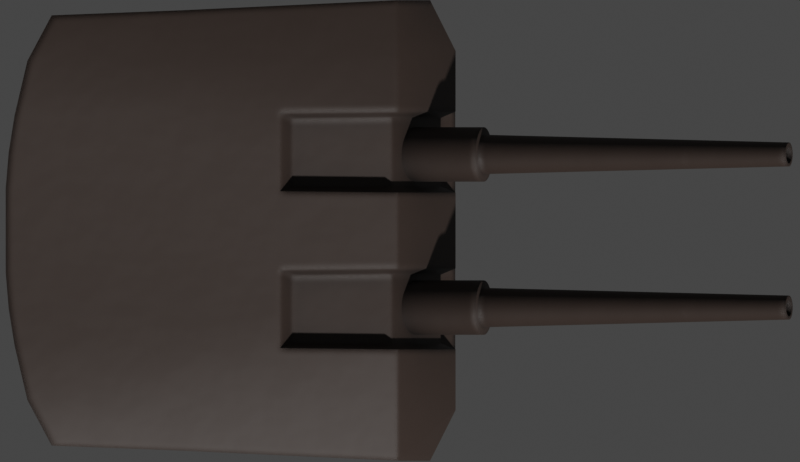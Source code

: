 # Source: mark12x2.blend  (saved by Blender 2.93.20; exported with 4.5.12 LTS)
import bpy
from mathutils import Matrix  # noqa: F401  (used for matrix-valued properties, if any)

bpy.ops.wm.read_factory_settings(use_empty=True)
scene = bpy.context.scene
scene.name = 'Scene'

# ---- collections
col_collection = bpy.data.collections.new('Collection'); scene.collection.children.link(col_collection)

# ---- materials (node trees are filled in below, after node groups)
mat_deck_dark = bpy.data.materials.new('Deck Dark')

# ---- node groups
ng_mk48_shader = bpy.data.node_groups.new('Mk48 Shader', 'ShaderNodeTree')
_s = ng_mk48_shader.interface.new_socket(name='BSDF', in_out='OUTPUT', socket_type='NodeSocketShader')
_s = ng_mk48_shader.interface.new_socket(name='Color', in_out='INPUT', socket_type='NodeSocketColor')
_s.default_value = (0.2529, 0.2529, 0.2529, 1.0)
_s = ng_mk48_shader.interface.new_socket(name='Roughness', in_out='INPUT', socket_type='NodeSocketFloat')
_s.subtype = 'FACTOR'
_s.default_value = 0.5
_s.min_value = 0.0
_s.max_value = 1.0
_s = ng_mk48_shader.interface.new_socket(name='Metallic', in_out='INPUT', socket_type='NodeSocketFloat')
_s.subtype = 'FACTOR'
_s.default_value = 1.0
_s.min_value = 0.0
_s.max_value = 1.0
_N = ng_mk48_shader.nodes; _L = ng_mk48_shader.links
n0 = _N.new('NodeGroupOutput'); n0.name = 'Group Output'; n0.location = (421, 0)
n1 = _N.new('ShaderNodeBsdfPrincipled'); n1.name = 'Principled BSDF'; n1.location = (131, 46)
n1.distribution = 'GGX'
n1.subsurface_method = 'BURLEY'
n1.inputs[3].default_value = 1.45
n1.inputs[27].default_value = (0.0, 0.0, 0.0, 1.0)
n1.inputs[28].default_value = 1.0
n2 = _N.new('ShaderNodeAmbientOcclusion'); n2.name = 'Ambient Occlusion'; n2.location = (-85, 128)
n2.samples = 8
n3 = _N.new('ShaderNodeBevel'); n3.name = 'Bevel'; n3.location = (-265, -248)
n3.inputs[0].default_value = 0.1
n4 = _N.new('NodeGroupInput'); n4.name = 'Mk48 Shader'; n4.location = (-468, -27)
n5 = _N.new('ShaderNodeNewGeometry'); n5.name = 'Geometry'; n5.location = (-875, -245)
n6 = _N.new('ShaderNodeBump'); n6.name = 'Bump'; n6.location = (-470, -299)
n6.inputs[0].default_value = 0.01
n6.inputs[1].default_value = 1.0
n6.inputs[2].default_value = 1.0
n7 = _N.new('ShaderNodeTexNoise'); n7.name = 'Noise Texture'; n7.location = (-671, -234)
n7.inputs[2].default_value = 2.0
_L.new(n1.outputs[0], n0.inputs[0])
_L.new(n2.outputs[0], n1.inputs[0])
_L.new(n4.outputs[0], n2.inputs[0])
_L.new(n4.outputs[1], n1.inputs[2])
_L.new(n4.outputs[2], n1.inputs[1])
_L.new(n3.outputs[0], n2.inputs[2])
_L.new(n5.outputs[0], n7.inputs[0])
_L.new(n7.outputs[0], n6.inputs[3])
_L.new(n6.outputs[0], n3.inputs[1])
_L.new(n3.outputs[0], n1.inputs[5])
n0.is_active_output = True
ng_auto_smooth = bpy.data.node_groups.new('Auto Smooth', 'GeometryNodeTree')
_s = ng_auto_smooth.interface.new_socket(name='Geometry', in_out='OUTPUT', socket_type='NodeSocketGeometry')
_s = ng_auto_smooth.interface.new_socket(name='Geometry', in_out='INPUT', socket_type='NodeSocketGeometry')
_s = ng_auto_smooth.interface.new_socket(name='Angle', in_out='INPUT', socket_type='NodeSocketFloat')
_s.subtype = 'ANGLE'
_s.min_value = 0.0
_s.max_value = 3.142
ng_auto_smooth.is_modifier = True
_N = ng_auto_smooth.nodes; _L = ng_auto_smooth.links
n0 = _N.new('NodeGroupOutput'); n0.name = 'Group Output'; n0.location = (480, -100)
n1 = _N.new('NodeGroupInput'); n1.name = 'Group Input'; n1.location = (-420, -300)
n2 = _N.new('NodeGroupInput'); n2.name = 'Group Input.001'; n2.location = (-60, -100)
n3 = _N.new('GeometryNodeSetShadeSmooth'); n3.name = 'Set Shade Smooth'; n3.location = (120, -100)
n3.domain = 'EDGE'
n4 = _N.new('GeometryNodeSetShadeSmooth'); n4.name = 'Set Shade Smooth.001'; n4.location = (300, -100)
n5 = _N.new('GeometryNodeInputMeshEdgeAngle'); n5.name = 'Edge Angle'; n5.location = (-420, -220)
n6 = _N.new('GeometryNodeInputEdgeSmooth'); n6.name = 'Is Edge Smooth'; n6.location = (-60, -160)
n7 = _N.new('GeometryNodeInputShadeSmooth'); n7.name = 'Is Face Smooth'; n7.location = (-240, -340)
n8 = _N.new('FunctionNodeBooleanMath'); n8.name = 'Boolean Math'; n8.location = (-60, -220)
n9 = _N.new('FunctionNodeCompare'); n9.name = 'Compare'; n9.location = (-240, -180)
n9.operation = 'LESS_EQUAL'
_L.new(n5.outputs[0], n9.inputs[0])
_L.new(n4.outputs[0], n0.inputs[0])
_L.new(n1.outputs[1], n9.inputs[1])
_L.new(n9.outputs[0], n8.inputs[0])
_L.new(n7.outputs[0], n8.inputs[1])
_L.new(n2.outputs[0], n3.inputs[0])
_L.new(n6.outputs[0], n3.inputs[1])
_L.new(n3.outputs[0], n4.inputs[0])
_L.new(n8.outputs[0], n3.inputs[2])
n0.is_active_output = True

# ---- material node trees
mat_deck_dark.use_nodes = True; mat_deck_dark.node_tree.nodes.clear()
_N = mat_deck_dark.node_tree.nodes; _L = mat_deck_dark.node_tree.links
n0 = _N.new('ShaderNodeOutputMaterial'); n0.name = 'Material Output'; n0.location = (300, 300)
n1 = _N.new('ShaderNodeGroup'); n1.name = 'Mk48 Shader'; n1.location = (-18, 321)
n1.label = 'Mk48 Shader'
n1.node_tree = ng_mk48_shader
n1.inputs[0].default_value = (0.0331, 0.02158, 0.01686, 1.0)
n1.inputs[1].default_value = 0.6
n1.inputs[2].default_value = 0.0
_L.new(n1.outputs[0], n0.inputs[0])
n0.is_active_output = True

# ---- world
world_world = bpy.data.worlds.new('World'); scene.world = world_world
world_world.use_sun_shadow = False
world_world.sun_shadow_jitter_overblur = 0.0

# ---- cameras
cam_camera = bpy.data.cameras.new('Camera')
cam_camera.type = 'ORTHO'
cam_camera.clip_end = 100.0
cam_camera.ortho_scale = 7.6

# ---- meshes
me_cube_001 = bpy.data.meshes.new('Cube.001')
me_cube_001.from_pydata([(-2.329, -2.039, -1.0), (-2.329, -2.039, 1.627), (1.263, -2.183, -1.0), (0.9526, -2.183, 1.167), (-2.329, -2.039, 0.3786), (1.266, -2.183, 0.3786), (-2.766, -0.3937, -1.0), (-2.682, -1.086, -1.0), (-2.682, -1.086, 1.744), (-2.766, -0.3937, 1.744), (1.505, -1.125, -1.0), (1.505, -0.3552, -1.0), (0.9526, -0.3552, 1.354), (0.9526, -1.125, 1.354), (1.508, -0.3552, 0.3786), (1.508, -1.125, 0.3786), (-2.682, -1.086, 0.3786), (-2.766, -0.3937, 0.3786), (-0.9095, -2.087, -1.0), (0.2978, -2.135, -1.0), (-0.07048, -2.135, 1.32), (-1.094, -2.087, 1.474), (0.2999, -2.135, 0.3786), (-0.9084, -2.087, 0.3786), (-1.272, -0.3809, 1.634), (-0.1599, -0.3681, 1.507), (-1.272, -1.099, 1.634), (-0.1599, -1.112, 1.507), (0.2084, -0.3681, -1.0), (-1.088, -0.3809, -1.0), (0.2084, -1.112, -1.0), (-1.088, -1.099, -1.0), (-2.56, -1.606, -1.0), (0.9526, -1.702, 1.284), (1.508, -1.702, 0.3786), (-2.56, -1.606, 1.744), (1.505, -1.702, -1.0), (-2.56, -1.606, 0.3786), (-0.1152, -1.67, 1.437), (-1.183, -1.638, 1.59), (-0.9988, -1.638, -1.0), (0.2531, -1.67, -1.0), (1.364, -1.065, -0.7995), (1.364, -0.4148, -0.7995), (0.8969, -0.4148, 1.19), (0.8969, -1.065, 1.19), (1.366, -0.4148, 0.3656), (1.366, -1.065, 0.3656), (-0.04326, -0.4257, 1.319), (-0.04326, -1.054, 1.319), (-2.737, -0.74, -1.0), (-2.737, -0.74, 1.744), (1.505, -0.74, -1.0), (-2.737, -0.74, 0.3786), (-1.088, -0.74, -1.0), (0.2084, -0.74, -1.0), (-0.1599, -0.74, 1.507), (-1.272, -0.74, 1.634), (1.364, -0.74, -0.7995), (0.8969, -0.74, 1.19), (1.366, -0.74, 0.3656), (-0.04326, -0.74, 1.319), (-2.329, 2.049, -1.0), (-2.329, 2.049, 1.627), (1.263, 2.193, -1.0), (0.9526, 2.193, 1.167), (-2.329, 2.049, 0.3786), (1.266, 2.193, 0.3786), (-2.682, 1.096, -1.0), (-2.766, 0.4037, -1.0), (-2.766, 0.4037, 1.744), (-2.682, 1.096, 1.744), (1.505, 0.3652, -1.0), (1.505, 1.135, -1.0), (0.9526, 1.135, 1.354), (0.9526, 0.3652, 1.354), (1.508, 1.135, 0.3786), (1.508, 0.3652, 0.3786), (-2.766, 0.4037, 0.3786), (-2.682, 1.096, 0.3786), (0.2978, 2.145, -1.0), (-0.9095, 2.097, -1.0), (-1.094, 2.097, 1.474), (-0.07048, 2.145, 1.32), (-0.9084, 2.097, 0.3786), (0.2999, 2.145, 0.3786), (-1.272, 1.109, 1.634), (-0.1599, 1.122, 1.507), (-1.272, 0.3909, 1.634), (-0.1599, 0.3781, 1.507), (0.2084, 1.122, -1.0), (-1.088, 1.109, -1.0), (0.2084, 0.3781, -1.0), (-1.088, 0.3909, -1.0), (-2.56, 1.616, 1.744), (1.505, 1.712, -1.0), (-2.56, 1.616, 0.3786), (-2.56, 1.616, -1.0), (0.9526, 1.712, 1.284), (1.508, 1.712, 0.3786), (-0.9988, 1.648, -1.0), (0.2531, 1.68, -1.0), (-0.1152, 1.68, 1.437), (-1.183, 1.648, 1.59), (1.364, 0.4248, -0.7995), (1.364, 1.075, -0.7995), (0.8969, 1.075, 1.19), (0.8969, 0.4248, 1.19), (1.366, 1.075, 0.3656), (1.366, 0.4248, 0.3656), (-0.04326, 1.064, 1.319), (-0.04326, 0.4357, 1.319), (-2.737, 0.75, -1.0), (-2.737, 0.75, 1.744), (1.505, 0.75, -1.0), (-2.737, 0.75, 0.3786), (-1.088, 0.75, -1.0), (0.2084, 0.75, -1.0), (-0.1599, 0.75, 1.507), (-1.272, 0.75, 1.634), (1.364, 0.75, -0.7995), (0.8969, 0.75, 1.19), (1.366, 0.75, 0.3656), (-0.04326, 0.75, 1.319)], [], [(78, 17, 9, 70), (78, 69, 6, 17), (92, 28, 29, 93), (69, 93, 29, 6), (92, 72, 11, 28), (34, 33, 3, 5), (23, 21, 1, 4), (41, 36, 2, 19), (39, 35, 1, 21), (18, 23, 4, 0), (36, 34, 5, 2), (32, 37, 16, 7), (50, 53, 17, 6), (12, 25, 48, 44), (57, 51, 8, 26), (55, 52, 10, 30), (52, 11, 43, 58), (37, 35, 8, 16), (53, 51, 9, 17), (50, 54, 31, 7), (54, 55, 30, 31), (14, 12, 44, 46), (56, 57, 26, 27), (2, 5, 22, 19), (19, 22, 23, 18), (33, 38, 20, 3), (38, 39, 21, 20), (32, 40, 18, 0), (40, 41, 19, 18), (5, 3, 20, 22), (22, 20, 21, 23), (31, 30, 41, 40), (7, 31, 40, 32), (27, 26, 39, 38), (13, 27, 38, 33), (4, 1, 35, 37), (0, 4, 37, 32), (10, 15, 34, 36), (26, 8, 35, 39), (30, 10, 36, 41), (15, 13, 33, 34), (58, 60, 47, 42), (60, 59, 45, 47), (59, 61, 49, 45), (11, 14, 46, 43), (13, 15, 47, 45), (27, 13, 45, 49), (56, 27, 49, 61), (15, 10, 42, 47), (25, 56, 61, 48), (44, 48, 61, 59), (46, 44, 59, 60), (43, 46, 60, 58), (25, 24, 57, 56), (29, 28, 55, 54), (6, 29, 54, 50), (16, 8, 51, 53), (10, 52, 58, 42), (28, 11, 52, 55), (24, 9, 51, 57), (7, 16, 53, 50), (96, 94, 63, 66), (85, 83, 65, 67), (80, 85, 67, 64), (97, 96, 66, 62), (112, 115, 79, 68), (95, 99, 76, 73), (74, 87, 110, 106), (103, 94, 71, 86), (119, 113, 70, 88), (101, 95, 73, 90), (117, 114, 72, 92), (99, 98, 74, 76), (114, 73, 105, 120), (115, 113, 71, 79), (112, 116, 93, 69), (116, 117, 92, 93), (97, 100, 91, 68), (100, 101, 90, 91), (76, 74, 106, 108), (118, 119, 88, 89), (98, 102, 87, 74), (102, 103, 86, 87), (62, 66, 84, 81), (81, 84, 85, 80), (66, 63, 82, 84), (84, 82, 83, 85), (83, 82, 103, 102), (65, 83, 102, 98), (81, 80, 101, 100), (62, 81, 100, 97), (67, 65, 98, 99), (80, 64, 95, 101), (82, 63, 94, 103), (64, 67, 99, 95), (68, 79, 96, 97), (79, 71, 94, 96), (120, 122, 109, 104), (122, 121, 107, 109), (121, 123, 111, 107), (73, 76, 108, 105), (75, 77, 109, 107), (89, 75, 107, 111), (118, 89, 111, 123), (77, 72, 104, 109), (87, 118, 123, 110), (106, 110, 123, 121), (108, 106, 121, 122), (105, 108, 122, 120), (87, 86, 119, 118), (91, 90, 117, 116), (68, 91, 116, 112), (78, 70, 113, 115), (72, 114, 120, 104), (90, 73, 114, 117), (86, 71, 113, 119), (69, 78, 115, 112), (72, 77, 14, 11), (14, 77, 75, 12), (12, 75, 89, 25), (25, 89, 88, 24), (70, 9, 24, 88)])
me_cube_001.polygons.foreach_set('use_smooth', [True] * 122)
_uv = me_cube_001.uv_layers.new(name='UVMap')
_uv.uv.foreach_set('vector', [0.5, 0.08333, 0.5, 0.1667, 0.625, 0.1667, 0.625, 0.08333, 0.5, 0.08333, 0.375, 0.08333, 0.375, 0.1667, 0.5, 0.1667, 0.2917, 0.6667, 0.2917, 0.5833, 0.2083, 0.5833, 0.2083, 0.6667, 0.125, 0.6667, 0.2083, 0.6667, 0.2083, 0.5833, 0.125, 0.5833, 0.2917, 0.6667, 0.375, 0.6667, 0.375, 0.5833, 0.2917, 0.5833, 0.5, 0.7083, 0.625, 0.7083, 0.625, 0.75, 0.5, 0.75, 0.5, 0.9167, 0.625, 0.9167, 0.625, 1.0, 0.5, 1.0, 0.2917, 0.7083, 0.375, 0.7083, 0.375, 0.75, 0.2917, 0.75, 0.7917, 0.7083, 0.875, 0.7083, 0.875, 0.75, 0.7917, 0.75, 0.375, 0.9167, 0.5, 0.9167, 0.5, 1.0, 0.375, 1.0, 0.375, 0.7083, 0.5, 0.7083, 0.5, 0.75, 0.375, 0.75, 0.375, 0.04167, 0.5, 0.04167, 0.5, 0.08333, 0.375, 0.08333, 0.375, 0.125, 0.5, 0.125, 0.5, 0.1667, 0.375, 0.1667, 0.625, 0.5833, 0.7083, 0.5833, 0.7083, 0.5833, 0.625, 0.5833, 0.7917, 0.625, 0.875, 0.625, 0.875, 0.6667, 0.7917, 0.6667, 0.2917, 0.625, 0.375, 0.625, 0.375, 0.6667, 0.2917, 0.6667, 0.375, 0.625, 0.375, 0.5833, 0.375, 0.5833, 0.375, 0.625, 0.5, 0.04167, 0.625, 0.04167, 0.625, 0.08333, 0.5, 0.08333, 0.5, 0.125, 0.625, 0.125, 0.625, 0.1667, 0.5, 0.1667, 0.125, 0.625, 0.2083, 0.625, 0.2083, 0.6667, 0.125, 0.6667, 0.2083, 0.625, 0.2917, 0.625, 0.2917, 0.6667, 0.2083, 0.6667, 0.5, 0.5833, 0.625, 0.5833, 0.625, 0.5833, 0.5, 0.5833, 0.7083, 0.625, 0.7917, 0.625, 0.7917, 0.6667, 0.7083, 0.6667, 0.375, 0.75, 0.5, 0.75, 0.5, 0.8333, 0.375, 0.8333, 0.375, 0.8333, 0.5, 0.8333, 0.5, 0.9167, 0.375, 0.9167, 0.625, 0.7083, 0.7083, 0.7083, 0.7083, 0.75, 0.625, 0.75, 0.7083, 0.7083, 0.7917, 0.7083, 0.7917, 0.75, 0.7083, 0.75, 0.125, 0.7083, 0.2083, 0.7083, 0.2083, 0.75, 0.125, 0.75, 0.2083, 0.7083, 0.2917, 0.7083, 0.2917, 0.75, 0.2083, 0.75, 0.5, 0.75, 0.625, 0.75, 0.625, 0.8333, 0.5, 0.8333, 0.5, 0.8333, 0.625, 0.8333, 0.625, 0.9167, 0.5, 0.9167, 0.2083, 0.6667, 0.2917, 0.6667, 0.2917, 0.7083, 0.2083, 0.7083, 0.125, 0.6667, 0.2083, 0.6667, 0.2083, 0.7083, 0.125, 0.7083, 0.7083, 0.6667, 0.7917, 0.6667, 0.7917, 0.7083, 0.7083, 0.7083, 0.625, 0.6667, 0.7083, 0.6667, 0.7083, 0.7083, 0.625, 0.7083, 0.5, 0.0, 0.625, 0.0, 0.625, 0.04167, 0.5, 0.04167, 0.375, 0.0, 0.5, 0.0, 0.5, 0.04167, 0.375, 0.04167, 0.375, 0.6667, 0.5, 0.6667, 0.5, 0.7083, 0.375, 0.7083, 0.7917, 0.6667, 0.875, 0.6667, 0.875, 0.7083, 0.7917, 0.7083, 0.2917, 0.6667, 0.375, 0.6667, 0.375, 0.7083, 0.2917, 0.7083, 0.5, 0.6667, 0.625, 0.6667, 0.625, 0.7083, 0.5, 0.7083, 0.375, 0.625, 0.5, 0.625, 0.5, 0.6667, 0.375, 0.6667, 0.5, 0.625, 0.625, 0.625, 0.625, 0.6667, 0.5, 0.6667, 0.625, 0.625, 0.7083, 0.625, 0.7083, 0.6667, 0.625, 0.6667, 0.375, 0.5833, 0.5, 0.5833, 0.5, 0.5833, 0.375, 0.5833, 0.625, 0.6667, 0.5, 0.6667, 0.5, 0.6667, 0.625, 0.6667, 0.7083, 0.6667, 0.625, 0.6667, 0.625, 0.6667, 0.7083, 0.6667, 0.7083, 0.625, 0.7083, 0.6667, 0.7083, 0.6667, 0.7083, 0.625, 0.5, 0.6667, 0.375, 0.6667, 0.375, 0.6667, 0.5, 0.6667, 0.7083, 0.5833, 0.7083, 0.625, 0.7083, 0.625, 0.7083, 0.5833, 0.625, 0.5833, 0.7083, 0.5833, 0.7083, 0.625, 0.625, 0.625, 0.5, 0.5833, 0.625, 0.5833, 0.625, 0.625, 0.5, 0.625, 0.375, 0.5833, 0.5, 0.5833, 0.5, 0.625, 0.375, 0.625, 0.7083, 0.5833, 0.7917, 0.5833, 0.7917, 0.625, 0.7083, 0.625, 0.2083, 0.5833, 0.2917, 0.5833, 0.2917, 0.625, 0.2083, 0.625, 0.125, 0.5833, 0.2083, 0.5833, 0.2083, 0.625, 0.125, 0.625, 0.5, 0.08333, 0.625, 0.08333, 0.625, 0.125, 0.5, 0.125, 0.375, 0.6667, 0.375, 0.625, 0.375, 0.625, 0.375, 0.6667, 0.2917, 0.5833, 0.375, 0.5833, 0.375, 0.625, 0.2917, 0.625, 0.7917, 0.5833, 0.875, 0.5833, 0.875, 0.625, 0.7917, 0.625, 0.375, 0.08333, 0.5, 0.08333, 0.5, 0.125, 0.375, 0.125, 0.5, 0.2083, 0.625, 0.2083, 0.625, 0.25, 0.5, 0.25, 0.5, 0.4167, 0.625, 0.4167, 0.625, 0.5, 0.5, 0.5, 0.375, 0.4167, 0.5, 0.4167, 0.5, 0.5, 0.375, 0.5, 0.375, 0.2083, 0.5, 0.2083, 0.5, 0.25, 0.375, 0.25, 0.375, 0.125, 0.5, 0.125, 0.5, 0.1667, 0.375, 0.1667, 0.375, 0.5417, 0.5, 0.5417, 0.5, 0.5833, 0.375, 0.5833, 0.625, 0.5833, 0.7083, 0.5833, 0.7083, 0.5833, 0.625, 0.5833, 0.7917, 0.5417, 0.875, 0.5417, 0.875, 0.5833, 0.7917, 0.5833, 0.7917, 0.625, 0.875, 0.625, 0.875, 0.6667, 0.7917, 0.6667, 0.2917, 0.5417, 0.375, 0.5417, 0.375, 0.5833, 0.2917, 0.5833, 0.2917, 0.625, 0.375, 0.625, 0.375, 0.6667, 0.2917, 0.6667, 0.5, 0.5417, 0.625, 0.5417, 0.625, 0.5833, 0.5, 0.5833, 0.375, 0.625, 0.375, 0.5833, 0.375, 0.5833, 0.375, 0.625, 0.5, 0.125, 0.625, 0.125, 0.625, 0.1667, 0.5, 0.1667, 0.125, 0.625, 0.2083, 0.625, 0.2083, 0.6667, 0.125, 0.6667, 0.2083, 0.625, 0.2917, 0.625, 0.2917, 0.6667, 0.2083, 0.6667, 0.125, 0.5417, 0.2083, 0.5417, 0.2083, 0.5833, 0.125, 0.5833, 0.2083, 0.5417, 0.2917, 0.5417, 0.2917, 0.5833, 0.2083, 0.5833, 0.5, 0.5833, 0.625, 0.5833, 0.625, 0.5833, 0.5, 0.5833, 0.7083, 0.625, 0.7917, 0.625, 0.7917, 0.6667, 0.7083, 0.6667, 0.625, 0.5417, 0.7083, 0.5417, 0.7083, 0.5833, 0.625, 0.5833, 0.7083, 0.5417, 0.7917, 0.5417, 0.7917, 0.5833, 0.7083, 0.5833, 0.375, 0.25, 0.5, 0.25, 0.5, 0.3333, 0.375, 0.3333, 0.375, 0.3333, 0.5, 0.3333, 0.5, 0.4167, 0.375, 0.4167, 0.5, 0.25, 0.625, 0.25, 0.625, 0.3333, 0.5, 0.3333, 0.5, 0.3333, 0.625, 0.3333, 0.625, 0.4167, 0.5, 0.4167, 0.7083, 0.5, 0.7917, 0.5, 0.7917, 0.5417, 0.7083, 0.5417, 0.625, 0.5, 0.7083, 0.5, 0.7083, 0.5417, 0.625, 0.5417, 0.2083, 0.5, 0.2917, 0.5, 0.2917, 0.5417, 0.2083, 0.5417, 0.125, 0.5, 0.2083, 0.5, 0.2083, 0.5417, 0.125, 0.5417, 0.5, 0.5, 0.625, 0.5, 0.625, 0.5417, 0.5, 0.5417, 0.2917, 0.5, 0.375, 0.5, 0.375, 0.5417, 0.2917, 0.5417, 0.7917, 0.5, 0.875, 0.5, 0.875, 0.5417, 0.7917, 0.5417, 0.375, 0.5, 0.5, 0.5, 0.5, 0.5417, 0.375, 0.5417, 0.375, 0.1667, 0.5, 0.1667, 0.5, 0.2083, 0.375, 0.2083, 0.5, 0.1667, 0.625, 0.1667, 0.625, 0.2083, 0.5, 0.2083, 0.375, 0.625, 0.5, 0.625, 0.5, 0.6667, 0.375, 0.6667, 0.5, 0.625, 0.625, 0.625, 0.625, 0.6667, 0.5, 0.6667, 0.625, 0.625, 0.7083, 0.625, 0.7083, 0.6667, 0.625, 0.6667, 0.375, 0.5833, 0.5, 0.5833, 0.5, 0.5833, 0.375, 0.5833, 0.625, 0.6667, 0.5, 0.6667, 0.5, 0.6667, 0.625, 0.6667, 0.7083, 0.6667, 0.625, 0.6667, 0.625, 0.6667, 0.7083, 0.6667, 0.7083, 0.625, 0.7083, 0.6667, 0.7083, 0.6667, 0.7083, 0.625, 0.5, 0.6667, 0.375, 0.6667, 0.375, 0.6667, 0.5, 0.6667, 0.7083, 0.5833, 0.7083, 0.625, 0.7083, 0.625, 0.7083, 0.5833, 0.625, 0.5833, 0.7083, 0.5833, 0.7083, 0.625, 0.625, 0.625, 0.5, 0.5833, 0.625, 0.5833, 0.625, 0.625, 0.5, 0.625, 0.375, 0.5833, 0.5, 0.5833, 0.5, 0.625, 0.375, 0.625, 0.7083, 0.5833, 0.7917, 0.5833, 0.7917, 0.625, 0.7083, 0.625, 0.2083, 0.5833, 0.2917, 0.5833, 0.2917, 0.625, 0.2083, 0.625, 0.125, 0.5833, 0.2083, 0.5833, 0.2083, 0.625, 0.125, 0.625, 0.5, 0.08333, 0.625, 0.08333, 0.625, 0.125, 0.5, 0.125, 0.375, 0.6667, 0.375, 0.625, 0.375, 0.625, 0.375, 0.6667, 0.2917, 0.5833, 0.375, 0.5833, 0.375, 0.625, 0.2917, 0.625, 0.7917, 0.5833, 0.875, 0.5833, 0.875, 0.625, 0.7917, 0.625, 0.375, 0.08333, 0.5, 0.08333, 0.5, 0.125, 0.375, 0.125, 0.375, 0.6667, 0.5, 0.6667, 0.5, 0.5833, 0.375, 0.5833, 0.5, 0.5833, 0.5, 0.6667, 0.625, 0.6667, 0.625, 0.5833, 0.625, 0.5833, 0.625, 0.6667, 0.7083, 0.6667, 0.7083, 0.5833, 0.7083, 0.5833, 0.7083, 0.6667, 0.7917, 0.6667, 0.7917, 0.5833, 0.875, 0.6667, 0.875, 0.5833, 0.7917, 0.5833, 0.7917, 0.6667])
me_cube_001.materials.append(mat_deck_dark)
me_cube_001.use_remesh_fix_poles = True
me_cube_001.use_remesh_preserve_attributes = False
me_cube_001.use_mirror_vertex_groups = False
me_cube_001.update()
me_cylinder = bpy.data.meshes.new('Cylinder')
me_cylinder.from_pydata([(-1.0, 0.259, -1.214e-05), (0.5759, 0.259, -1.215e-05), (-1.0, 0.254, -0.05054), (0.5759, 0.254, -0.05054), (-1.0, 0.2393, -0.09913), (0.5759, 0.2393, -0.09913), (-1.0, 0.2153, -0.1439), (0.5759, 0.2153, -0.1439), (-1.0, 0.1831, -0.1831), (0.5759, 0.1831, -0.1831), (-1.0, 0.1439, -0.2154), (0.5759, 0.1439, -0.2154), (-1.0, 0.09911, -0.2393), (0.5759, 0.09911, -0.2393), (-1.0, 0.05053, -0.254), (0.5759, 0.05053, -0.254), (-1.0, 2.583e-07, -0.259), (0.5759, 2.583e-07, -0.259), (-1.0, -0.05053, -0.254), (0.5759, -0.05053, -0.254), (-1.0, -0.09911, -0.2393), (0.5759, -0.09911, -0.2393), (-1.0, -0.1439, -0.2154), (0.5759, -0.1439, -0.2154), (-1.0, -0.1831, -0.1831), (0.5759, -0.1831, -0.1831), (-1.0, -0.2153, -0.1439), (0.5759, -0.2153, -0.1439), (-1.0, -0.2393, -0.09913), (0.5759, -0.2393, -0.09913), (-1.0, -0.254, -0.05054), (0.5759, -0.254, -0.05054), (-1.0, -0.259, -1.206e-05), (0.5759, -0.259, -1.209e-05), (-1.0, -0.254, 0.05052), (0.5759, -0.254, 0.05052), (-1.0, -0.2393, 0.0991), (0.5759, -0.2393, 0.0991), (-1.0, -0.2153, 0.1439), (0.5759, -0.2153, 0.1439), (-1.0, -0.1831, 0.1831), (0.5759, -0.1831, 0.1831), (-1.0, -0.1439, 0.2153), (0.5759, -0.1439, 0.2153), (-1.0, -0.09911, 0.2393), (0.5759, -0.09911, 0.2393), (-1.0, -0.05053, 0.254), (0.5759, -0.05053, 0.254), (-1.0, 4.889e-07, 0.259), (0.5759, 4.889e-07, 0.259), (-1.0, 0.05053, 0.254), (0.5759, 0.05053, 0.254), (-1.0, 0.09911, 0.2393), (0.5759, 0.09911, 0.2393), (-1.0, 0.1439, 0.2153), (0.5759, 0.1439, 0.2153), (-1.0, 0.1831, 0.1831), (0.5759, 0.1831, 0.1831), (-1.0, 0.2153, 0.1439), (0.5759, 0.2153, 0.1439), (-1.0, 0.2393, 0.0991), (0.5759, 0.2393, 0.0991), (-1.0, 0.254, 0.05051), (0.5759, 0.254, 0.05051), (0.5759, 0.1835, -0.03652), (0.5759, 0.1871, -1.222e-05), (0.5759, 0.1729, -0.07162), (0.5759, 0.1556, -0.104), (0.5759, 0.1323, -0.1323), (0.5759, 0.104, -0.1556), (0.5759, 0.07161, -0.1729), (0.5759, 0.03651, -0.1835), (0.5759, 2.768e-07, -0.1871), (0.5759, -0.03651, -0.1835), (0.5759, -0.07161, -0.1729), (0.5759, -0.104, -0.1556), (0.5759, -0.1323, -0.1323), (0.5759, -0.1556, -0.104), (0.5759, -0.1729, -0.07162), (0.5759, -0.1835, -0.03652), (0.5759, -0.1871, -1.217e-05), (0.5759, -0.1835, 0.0365), (0.5759, -0.1729, 0.0716), (0.5759, -0.1556, 0.104), (0.5759, -0.1323, 0.1323), (0.5759, -0.104, 0.1556), (0.5759, -0.07161, 0.1729), (0.5759, -0.03651, 0.1835), (0.5759, 4.434e-07, 0.1871), (0.5759, 0.03651, 0.1835), (0.5759, 0.07161, 0.1729), (0.5759, 0.104, 0.1556), (0.5759, 0.1323, 0.1323), (0.5759, 0.1556, 0.104), (0.5759, 0.1729, 0.0716), (0.5759, 0.1835, 0.03649), (3.623, 0.08321, -0.01656), (3.623, 0.08484, -1.229e-05), (3.623, 0.07838, -0.03248), (3.623, 0.07054, -0.04715), (3.623, 0.05999, -0.06), (3.623, 0.04713, -0.07055), (3.623, 0.03247, -0.07839), (3.623, 0.01655, -0.08322), (3.623, -6.443e-08, -0.08485), (3.623, -0.01655, -0.08322), (3.623, -0.03247, -0.07839), (3.623, -0.04713, -0.07055), (3.623, -0.05999, -0.06), (3.623, -0.07054, -0.04715), (3.623, -0.07838, -0.03248), (3.623, -0.08321, -0.01656), (3.623, -0.08484, -1.226e-05), (3.623, -0.08321, 0.01654), (3.623, -0.07838, 0.03245), (3.623, -0.07054, 0.04712), (3.623, -0.05999, 0.05998), (3.623, -0.04713, 0.07053), (3.623, -0.03247, 0.07837), (3.623, -0.01655, 0.0832), (3.623, 8.414e-09, 0.08483), (3.623, 0.01655, 0.0832), (3.623, 0.03247, 0.07837), (3.623, 0.04713, 0.07053), (3.623, 0.05999, 0.05998), (3.623, 0.07054, 0.04712), (3.623, 0.07838, 0.03245), (3.623, 0.08321, 0.01654), (3.623, 0.1122, -0.02232), (3.623, 0.1144, -1.229e-05), (3.623, 0.1057, -0.04377), (3.623, 0.09508, -0.06355), (3.623, 0.08086, -0.08087), (3.623, 0.06353, -0.0951), (3.623, 0.04376, -0.1057), (3.623, 0.02231, -0.1122), (3.623, -6.365e-08, -0.1144), (3.623, -0.02231, -0.1122), (3.623, -0.04376, -0.1057), (3.623, -0.06353, -0.0951), (3.623, -0.08086, -0.08087), (3.623, -0.09508, -0.06355), (3.623, -0.1057, -0.04377), (3.623, -0.1122, -0.02232), (3.623, -0.1144, -1.226e-05), (3.623, -0.1122, 0.0223), (3.623, -0.1057, 0.04375), (3.623, -0.09508, 0.06352), (3.623, -0.08086, 0.08085), (3.623, -0.06353, 0.09507), (3.623, -0.04376, 0.1056), (3.623, -0.02231, 0.1121), (3.623, 3.814e-08, 0.1143), (3.623, 0.02231, 0.1121), (3.623, 0.04376, 0.1056), (3.623, 0.06353, 0.09507), (3.623, 0.08086, 0.08085), (3.623, 0.09508, 0.06352), (3.623, 0.1057, 0.04375), (3.623, 0.1122, 0.0223), (2.623, 0.08321, -0.01656), (2.623, 0.08484, -1.229e-05), (2.623, 0.07838, -0.03248), (2.623, 0.07054, -0.04715), (2.623, 0.05999, -0.06), (2.623, 0.04713, -0.07055), (2.623, 0.03247, -0.07839), (2.623, 0.01655, -0.08322), (2.623, -5.618e-07, -0.08485), (2.623, -0.01655, -0.08322), (2.623, -0.03247, -0.07839), (2.623, -0.04714, -0.07055), (2.623, -0.05999, -0.06), (2.623, -0.07054, -0.04715), (2.623, -0.07838, -0.03248), (2.623, -0.08321, -0.01656), (2.623, -0.08484, -1.226e-05), (2.623, -0.08321, 0.01654), (2.623, -0.07838, 0.03245), (2.623, -0.07054, 0.04712), (2.623, -0.05999, 0.05998), (2.623, -0.04714, 0.07053), (2.623, -0.03247, 0.07837), (2.623, -0.01655, 0.0832), (2.623, -4.89e-07, 0.08483), (2.623, 0.01655, 0.0832), (2.623, 0.03247, 0.07837), (2.623, 0.04713, 0.07053), (2.623, 0.05999, 0.05998), (2.623, 0.07054, 0.04712), (2.623, 0.07838, 0.03245), (2.623, 0.08321, 0.01654)], [], [(0, 1, 3, 2), (2, 3, 5, 4), (4, 5, 7, 6), (6, 7, 9, 8), (8, 9, 11, 10), (10, 11, 13, 12), (12, 13, 15, 14), (14, 15, 17, 16), (16, 17, 19, 18), (18, 19, 21, 20), (20, 21, 23, 22), (22, 23, 25, 24), (24, 25, 27, 26), (26, 27, 29, 28), (28, 29, 31, 30), (30, 31, 33, 32), (32, 33, 35, 34), (34, 35, 37, 36), (36, 37, 39, 38), (38, 39, 41, 40), (40, 41, 43, 42), (42, 43, 45, 44), (44, 45, 47, 46), (46, 47, 49, 48), (48, 49, 51, 50), (50, 51, 53, 52), (52, 53, 55, 54), (54, 55, 57, 56), (56, 57, 59, 58), (58, 59, 61, 60), (5, 3, 64, 66), (60, 61, 63, 62), (62, 63, 1, 0), (0, 2, 4, 6, 8, 10, 12, 14, 16, 18, 20, 22, 24, 26, 28, 30, 32, 34, 36, 38, 40, 42, 44, 46, 48, 50, 52, 54, 56, 58, 60, 62), (68, 67, 131, 132), (23, 21, 74, 75), (41, 39, 83, 84), (59, 57, 92, 93), (15, 13, 70, 71), (33, 31, 79, 80), (51, 49, 88, 89), (7, 5, 66, 67), (25, 23, 75, 76), (43, 41, 84, 85), (61, 59, 93, 94), (17, 15, 71, 72), (35, 33, 80, 81), (53, 51, 89, 90), (9, 7, 67, 68), (27, 25, 76, 77), (45, 43, 85, 86), (63, 61, 94, 95), (19, 17, 72, 73), (37, 35, 81, 82), (55, 53, 90, 91), (11, 9, 68, 69), (29, 27, 77, 78), (47, 45, 86, 87), (3, 1, 65, 64), (1, 63, 95, 65), (21, 19, 73, 74), (39, 37, 82, 83), (57, 55, 91, 92), (13, 11, 69, 70), (31, 29, 78, 79), (49, 47, 87, 88), (125, 124, 188, 189), (95, 94, 158, 159), (82, 81, 145, 146), (69, 68, 132, 133), (65, 95, 159, 129), (83, 82, 146, 147), (70, 69, 133, 134), (84, 83, 147, 148), (71, 70, 134, 135), (85, 84, 148, 149), (72, 71, 135, 136), (86, 85, 149, 150), (73, 72, 136, 137), (87, 86, 150, 151), (74, 73, 137, 138), (88, 87, 151, 152), (75, 74, 138, 139), (89, 88, 152, 153), (76, 75, 139, 140), (90, 89, 153, 154), (77, 76, 140, 141), (91, 90, 154, 155), (78, 77, 141, 142), (64, 65, 129, 128), (92, 91, 155, 156), (79, 78, 142, 143), (66, 64, 128, 130), (93, 92, 156, 157), (80, 79, 143, 144), (67, 66, 130, 131), (94, 93, 157, 158), (81, 80, 144, 145), (97, 96, 128, 129), (96, 98, 130, 128), (98, 99, 131, 130), (99, 100, 132, 131), (100, 101, 133, 132), (101, 102, 134, 133), (102, 103, 135, 134), (103, 104, 136, 135), (104, 105, 137, 136), (105, 106, 138, 137), (106, 107, 139, 138), (107, 108, 140, 139), (108, 109, 141, 140), (109, 110, 142, 141), (110, 111, 143, 142), (111, 112, 144, 143), (112, 113, 145, 144), (113, 114, 146, 145), (114, 115, 147, 146), (115, 116, 148, 147), (116, 117, 149, 148), (117, 118, 150, 149), (118, 119, 151, 150), (119, 120, 152, 151), (120, 121, 153, 152), (121, 122, 154, 153), (122, 123, 155, 154), (123, 124, 156, 155), (124, 125, 157, 156), (125, 126, 158, 157), (126, 127, 159, 158), (127, 97, 129, 159), (160, 161, 191, 190, 189, 188, 187, 186, 185, 184, 183, 182, 181, 180, 179, 178, 177, 176, 175, 174, 173, 172, 171, 170, 169, 168, 167, 166, 165, 164, 163, 162), (112, 111, 175, 176), (99, 98, 162, 163), (126, 125, 189, 190), (113, 112, 176, 177), (100, 99, 163, 164), (127, 126, 190, 191), (114, 113, 177, 178), (101, 100, 164, 165), (97, 127, 191, 161), (115, 114, 178, 179), (102, 101, 165, 166), (116, 115, 179, 180), (103, 102, 166, 167), (117, 116, 180, 181), (104, 103, 167, 168), (118, 117, 181, 182), (105, 104, 168, 169), (119, 118, 182, 183), (106, 105, 169, 170), (120, 119, 183, 184), (107, 106, 170, 171), (121, 120, 184, 185), (108, 107, 171, 172), (122, 121, 185, 186), (109, 108, 172, 173), (123, 122, 186, 187), (110, 109, 173, 174), (96, 97, 161, 160), (124, 123, 187, 188), (111, 110, 174, 175), (98, 96, 160, 162)])
me_cylinder.polygons.foreach_set('use_smooth', [True] * 162)
_uv = me_cylinder.uv_layers.new(name='UVMap')
_uv.uv.foreach_set('vector', [1.0, 0.5, 1.0, 1.0, 0.9688, 1.0, 0.9688, 0.5, 0.9688, 0.5, 0.9688, 1.0, 0.9375, 1.0, 0.9375, 0.5, 0.9375, 0.5, 0.9375, 1.0, 0.9062, 1.0, 0.9062, 0.5, 0.9062, 0.5, 0.9062, 1.0, 0.875, 1.0, 0.875, 0.5, 0.875, 0.5, 0.875, 1.0, 0.8438, 1.0, 0.8438, 0.5, 0.8438, 0.5, 0.8438, 1.0, 0.8125, 1.0, 0.8125, 0.5, 0.8125, 0.5, 0.8125, 1.0, 0.7812, 1.0, 0.7812, 0.5, 0.7812, 0.5, 0.7812, 1.0, 0.75, 1.0, 0.75, 0.5, 0.75, 0.5, 0.75, 1.0, 0.7188, 1.0, 0.7188, 0.5, 0.7188, 0.5, 0.7188, 1.0, 0.6875, 1.0, 0.6875, 0.5, 0.6875, 0.5, 0.6875, 1.0, 0.6562, 1.0, 0.6562, 0.5, 0.6562, 0.5, 0.6562, 1.0, 0.625, 1.0, 0.625, 0.5, 0.625, 0.5, 0.625, 1.0, 0.5938, 1.0, 0.5938, 0.5, 0.5938, 0.5, 0.5938, 1.0, 0.5625, 1.0, 0.5625, 0.5, 0.5625, 0.5, 0.5625, 1.0, 0.5312, 1.0, 0.5312, 0.5, 0.5312, 0.5, 0.5312, 1.0, 0.5, 1.0, 0.5, 0.5, 0.5, 0.5, 0.5, 1.0, 0.4688, 1.0, 0.4688, 0.5, 0.4688, 0.5, 0.4688, 1.0, 0.4375, 1.0, 0.4375, 0.5, 0.4375, 0.5, 0.4375, 1.0, 0.4062, 1.0, 0.4062, 0.5, 0.4062, 0.5, 0.4062, 1.0, 0.375, 1.0, 0.375, 0.5, 0.375, 0.5, 0.375, 1.0, 0.3438, 1.0, 0.3438, 0.5, 0.3438, 0.5, 0.3438, 1.0, 0.3125, 1.0, 0.3125, 0.5, 0.3125, 0.5, 0.3125, 1.0, 0.2812, 1.0, 0.2812, 0.5, 0.2812, 0.5, 0.2812, 1.0, 0.25, 1.0, 0.25, 0.5, 0.25, 0.5, 0.25, 1.0, 0.2188, 1.0, 0.2188, 0.5, 0.2188, 0.5, 0.2188, 1.0, 0.1875, 1.0, 0.1875, 0.5, 0.1875, 0.5, 0.1875, 1.0, 0.1562, 1.0, 0.1562, 0.5, 0.1562, 0.5, 0.1562, 1.0, 0.125, 1.0, 0.125, 0.5, 0.125, 0.5, 0.125, 1.0, 0.09375, 1.0, 0.09375, 0.5, 0.09375, 0.5, 0.09375, 1.0, 0.0625, 1.0, 0.0625, 0.5, 0.9375, 1.0, 0.9688, 1.0, 0.9688, 1.0, 0.9375, 1.0, 0.0625, 0.5, 0.0625, 1.0, 0.03125, 1.0, 0.03125, 0.5, 0.03125, 0.5, 0.03125, 1.0, 0.0, 1.0, 0.0, 0.5, 0.75, 0.49, 0.7968, 0.4854, 0.8418, 0.4717, 0.8833, 0.4496, 0.9197, 0.4197, 0.9496, 0.3833, 0.9717, 0.3418, 0.9854, 0.2968, 0.99, 0.25, 0.9854, 0.2032, 0.9717, 0.1582, 0.9496, 0.1167, 0.9197, 0.08029, 0.8833, 0.05045, 0.8418, 0.02827, 0.7968, 0.01461, 0.75, 0.01, 0.7032, 0.01461, 0.6582, 0.02827, 0.6167, 0.05045, 0.5803, 0.08029, 0.5504, 0.1167, 0.5283, 0.1582, 0.5146, 0.2032, 0.51, 0.25, 0.5146, 0.2968, 0.5283, 0.3418, 0.5504, 0.3833, 0.5803, 0.4197, 0.6167, 0.4496, 0.6582, 0.4717, 0.7032, 0.4854, 0.875, 1.0, 0.9062, 1.0, 0.9062, 1.0, 0.875, 1.0, 0.6562, 1.0, 0.6875, 1.0, 0.6875, 1.0, 0.6562, 1.0, 0.375, 1.0, 0.4062, 1.0, 0.4062, 1.0, 0.375, 1.0, 0.09375, 1.0, 0.125, 1.0, 0.125, 1.0, 0.09375, 1.0, 0.7812, 1.0, 0.8125, 1.0, 0.8125, 1.0, 0.7812, 1.0, 0.5, 1.0, 0.5312, 1.0, 0.5312, 1.0, 0.5, 1.0, 0.2188, 1.0, 0.25, 1.0, 0.25, 1.0, 0.2188, 1.0, 0.9062, 1.0, 0.9375, 1.0, 0.9375, 1.0, 0.9062, 1.0, 0.625, 1.0, 0.6562, 1.0, 0.6562, 1.0, 0.625, 1.0, 0.3438, 1.0, 0.375, 1.0, 0.375, 1.0, 0.3438, 1.0, 0.0625, 1.0, 0.09375, 1.0, 0.09375, 1.0, 0.0625, 1.0, 0.75, 1.0, 0.7812, 1.0, 0.7812, 1.0, 0.75, 1.0, 0.4688, 1.0, 0.5, 1.0, 0.5, 1.0, 0.4688, 1.0, 0.1875, 1.0, 0.2188, 1.0, 0.2188, 1.0, 0.1875, 1.0, 0.875, 1.0, 0.9062, 1.0, 0.9062, 1.0, 0.875, 1.0, 0.5938, 1.0, 0.625, 1.0, 0.625, 1.0, 0.5938, 1.0, 0.3125, 1.0, 0.3438, 1.0, 0.3438, 1.0, 0.3125, 1.0, 0.03125, 1.0, 0.0625, 1.0, 0.0625, 1.0, 0.03125, 1.0, 0.7188, 1.0, 0.75, 1.0, 0.75, 1.0, 0.7188, 1.0, 0.4375, 1.0, 0.4688, 1.0, 0.4688, 1.0, 0.4375, 1.0, 0.1562, 1.0, 0.1875, 1.0, 0.1875, 1.0, 0.1562, 1.0, 0.8438, 1.0, 0.875, 1.0, 0.875, 1.0, 0.8438, 1.0, 0.5625, 1.0, 0.5938, 1.0, 0.5938, 1.0, 0.5625, 1.0, 0.2812, 1.0, 0.3125, 1.0, 0.3125, 1.0, 0.2812, 1.0, 0.9688, 1.0, 1.0, 1.0, 1.0, 1.0, 0.9688, 1.0, 0.0, 1.0, 0.03125, 1.0, 0.03125, 1.0, 0.0, 1.0, 0.6875, 1.0, 0.7188, 1.0, 0.7188, 1.0, 0.6875, 1.0, 0.4062, 1.0, 0.4375, 1.0, 0.4375, 1.0, 0.4062, 1.0, 0.125, 1.0, 0.1562, 1.0, 0.1562, 1.0, 0.125, 1.0, 0.8125, 1.0, 0.8438, 1.0, 0.8438, 1.0, 0.8125, 1.0, 0.5312, 1.0, 0.5625, 1.0, 0.5625, 1.0, 0.5312, 1.0, 0.25, 1.0, 0.2812, 1.0, 0.2812, 1.0, 0.25, 1.0, 0.1511, 0.398, 0.1241, 0.3759, 0.1241, 0.3759, 0.1511, 0.398, 0.03125, 1.0, 0.0625, 1.0, 0.0625, 1.0, 0.03125, 1.0, 0.4375, 1.0, 0.4688, 1.0, 0.4688, 1.0, 0.4375, 1.0, 0.8438, 1.0, 0.875, 1.0, 0.875, 1.0, 0.8438, 1.0, 0.0, 1.0, 0.03125, 1.0, 0.03125, 1.0, 0.0, 1.0, 0.4062, 1.0, 0.4375, 1.0, 0.4375, 1.0, 0.4062, 1.0, 0.8125, 1.0, 0.8438, 1.0, 0.8438, 1.0, 0.8125, 1.0, 0.375, 1.0, 0.4062, 1.0, 0.4062, 1.0, 0.375, 1.0, 0.7812, 1.0, 0.8125, 1.0, 0.8125, 1.0, 0.7812, 1.0, 0.3438, 1.0, 0.375, 1.0, 0.375, 1.0, 0.3438, 1.0, 0.75, 1.0, 0.7812, 1.0, 0.7812, 1.0, 0.75, 1.0, 0.3125, 1.0, 0.3438, 1.0, 0.3438, 1.0, 0.3125, 1.0, 0.7188, 1.0, 0.75, 1.0, 0.75, 1.0, 0.7188, 1.0, 0.2812, 1.0, 0.3125, 1.0, 0.3125, 1.0, 0.2812, 1.0, 0.6875, 1.0, 0.7188, 1.0, 0.7188, 1.0, 0.6875, 1.0, 0.25, 1.0, 0.2812, 1.0, 0.2812, 1.0, 0.25, 1.0, 0.6562, 1.0, 0.6875, 1.0, 0.6875, 1.0, 0.6562, 1.0, 0.2188, 1.0, 0.25, 1.0, 0.25, 1.0, 0.2188, 1.0, 0.625, 1.0, 0.6562, 1.0, 0.6562, 1.0, 0.625, 1.0, 0.1875, 1.0, 0.2188, 1.0, 0.2188, 1.0, 0.1875, 1.0, 0.5938, 1.0, 0.625, 1.0, 0.625, 1.0, 0.5938, 1.0, 0.1562, 1.0, 0.1875, 1.0, 0.1875, 1.0, 0.1562, 1.0, 0.5625, 1.0, 0.5938, 1.0, 0.5938, 1.0, 0.5625, 1.0, 0.9688, 1.0, 1.0, 1.0, 1.0, 1.0, 0.9688, 1.0, 0.125, 1.0, 0.1562, 1.0, 0.1562, 1.0, 0.125, 1.0, 0.5312, 1.0, 0.5625, 1.0, 0.5625, 1.0, 0.5312, 1.0, 0.9375, 1.0, 0.9688, 1.0, 0.9688, 1.0, 0.9375, 1.0, 0.09375, 1.0, 0.125, 1.0, 0.125, 1.0, 0.09375, 1.0, 0.5, 1.0, 0.5312, 1.0, 0.5312, 1.0, 0.5, 1.0, 0.9062, 1.0, 0.9375, 1.0, 0.9375, 1.0, 0.9062, 1.0, 0.0625, 1.0, 0.09375, 1.0, 0.09375, 1.0, 0.0625, 1.0, 0.4688, 1.0, 0.5, 1.0, 0.5, 1.0, 0.4688, 1.0, 0.25, 0.4281, 0.2847, 0.4246, 0.2968, 0.4854, 0.25, 0.49, 0.2847, 0.4246, 0.3181, 0.4145, 0.3418, 0.4717, 0.2968, 0.4854, 0.3181, 0.4145, 0.3489, 0.398, 0.3833, 0.4496, 0.3418, 0.4717, 0.3489, 0.398, 0.3759, 0.3759, 0.4197, 0.4197, 0.3833, 0.4496, 0.3759, 0.3759, 0.398, 0.3489, 0.4496, 0.3833, 0.4197, 0.4197, 0.398, 0.3489, 0.4145, 0.3181, 0.4717, 0.3418, 0.4496, 0.3833, 0.4145, 0.3181, 0.4246, 0.2847, 0.4854, 0.2968, 0.4717, 0.3418, 0.4246, 0.2847, 0.4281, 0.25, 0.49, 0.25, 0.4854, 0.2968, 0.4281, 0.25, 0.4246, 0.2153, 0.4854, 0.2032, 0.49, 0.25, 0.4246, 0.2153, 0.4145, 0.1819, 0.4717, 0.1582, 0.4854, 0.2032, 0.4145, 0.1819, 0.398, 0.1511, 0.4496, 0.1167, 0.4717, 0.1582, 0.398, 0.1511, 0.3759, 0.1241, 0.4197, 0.08029, 0.4496, 0.1167, 0.3759, 0.1241, 0.3489, 0.102, 0.3833, 0.05045, 0.4197, 0.08029, 0.3489, 0.102, 0.3181, 0.0855, 0.3418, 0.02827, 0.3833, 0.05045, 0.3181, 0.0855, 0.2847, 0.07537, 0.2968, 0.01461, 0.3418, 0.02827, 0.2847, 0.07537, 0.25, 0.07195, 0.25, 0.01, 0.2968, 0.01461, 0.25, 0.07195, 0.2153, 0.07537, 0.2032, 0.01461, 0.25, 0.01, 0.2153, 0.07537, 0.1819, 0.0855, 0.1582, 0.02827, 0.2032, 0.01461, 0.1819, 0.0855, 0.1511, 0.102, 0.1167, 0.05045, 0.1582, 0.02827, 0.1511, 0.102, 0.1241, 0.1241, 0.08029, 0.08029, 0.1167, 0.05045, 0.1241, 0.1241, 0.102, 0.1511, 0.05045, 0.1167, 0.08029, 0.08029, 0.102, 0.1511, 0.0855, 0.1819, 0.02827, 0.1582, 0.05045, 0.1167, 0.0855, 0.1819, 0.07537, 0.2153, 0.01461, 0.2032, 0.02827, 0.1582, 0.07537, 0.2153, 0.07195, 0.25, 0.01, 0.25, 0.01461, 0.2032, 0.07195, 0.25, 0.07537, 0.2847, 0.01461, 0.2968, 0.01, 0.25, 0.07537, 0.2847, 0.0855, 0.3181, 0.02827, 0.3418, 0.01461, 0.2968, 0.0855, 0.3181, 0.102, 0.3489, 0.05045, 0.3833, 0.02827, 0.3418, 0.102, 0.3489, 0.1241, 0.3759, 0.08029, 0.4197, 0.05045, 0.3833, 0.1241, 0.3759, 0.1511, 0.398, 0.1167, 0.4496, 0.08029, 0.4197, 0.1511, 0.398, 0.1819, 0.4145, 0.1582, 0.4717, 0.1167, 0.4496, 0.1819, 0.4145, 0.2153, 0.4246, 0.2032, 0.4854, 0.1582, 0.4717, 0.2153, 0.4246, 0.25, 0.4281, 0.25, 0.49, 0.2032, 0.4854, 0.2847, 0.4246, 0.25, 0.4281, 0.2153, 0.4246, 0.1819, 0.4145, 0.1511, 0.398, 0.1241, 0.3759, 0.102, 0.3489, 0.0855, 0.3181, 0.07537, 0.2847, 0.07195, 0.25, 0.07537, 0.2153, 0.0855, 0.1819, 0.102, 0.1511, 0.1241, 0.1241, 0.1511, 0.102, 0.1819, 0.0855, 0.2153, 0.07537, 0.25, 0.07195, 0.2847, 0.07537, 0.3181, 0.0855, 0.3489, 0.102, 0.3759, 0.1241, 0.398, 0.1511, 0.4145, 0.1819, 0.4246, 0.2153, 0.4281, 0.25, 0.4246, 0.2847, 0.4145, 0.3181, 0.398, 0.3489, 0.3759, 0.3759, 0.3489, 0.398, 0.3181, 0.4145, 0.25, 0.07195, 0.2847, 0.07537, 0.2847, 0.07537, 0.25, 0.07195, 0.3489, 0.398, 0.3181, 0.4145, 0.3181, 0.4145, 0.3489, 0.398, 0.1819, 0.4145, 0.1511, 0.398, 0.1511, 0.398, 0.1819, 0.4145, 0.2153, 0.07537, 0.25, 0.07195, 0.25, 0.07195, 0.2153, 0.07537, 0.3759, 0.3759, 0.3489, 0.398, 0.3489, 0.398, 0.3759, 0.3759, 0.2153, 0.4246, 0.1819, 0.4145, 0.1819, 0.4145, 0.2153, 0.4246, 0.1819, 0.0855, 0.2153, 0.07537, 0.2153, 0.07537, 0.1819, 0.0855, 0.398, 0.3489, 0.3759, 0.3759, 0.3759, 0.3759, 0.398, 0.3489, 0.25, 0.4281, 0.2153, 0.4246, 0.2153, 0.4246, 0.25, 0.4281, 0.1511, 0.102, 0.1819, 0.0855, 0.1819, 0.0855, 0.1511, 0.102, 0.4145, 0.3181, 0.398, 0.3489, 0.398, 0.3489, 0.4145, 0.3181, 0.1241, 0.1241, 0.1511, 0.102, 0.1511, 0.102, 0.1241, 0.1241, 0.4246, 0.2847, 0.4145, 0.3181, 0.4145, 0.3181, 0.4246, 0.2847, 0.102, 0.1511, 0.1241, 0.1241, 0.1241, 0.1241, 0.102, 0.1511, 0.4281, 0.25, 0.4246, 0.2847, 0.4246, 0.2847, 0.4281, 0.25, 0.0855, 0.1819, 0.102, 0.1511, 0.102, 0.1511, 0.0855, 0.1819, 0.4246, 0.2153, 0.4281, 0.25, 0.4281, 0.25, 0.4246, 0.2153, 0.07537, 0.2153, 0.0855, 0.1819, 0.0855, 0.1819, 0.07537, 0.2153, 0.4145, 0.1819, 0.4246, 0.2153, 0.4246, 0.2153, 0.4145, 0.1819, 0.07195, 0.25, 0.07537, 0.2153, 0.07537, 0.2153, 0.07195, 0.25, 0.398, 0.1511, 0.4145, 0.1819, 0.4145, 0.1819, 0.398, 0.1511, 0.07537, 0.2847, 0.07195, 0.25, 0.07195, 0.25, 0.07537, 0.2847, 0.3759, 0.1241, 0.398, 0.1511, 0.398, 0.1511, 0.3759, 0.1241, 0.0855, 0.3181, 0.07537, 0.2847, 0.07537, 0.2847, 0.0855, 0.3181, 0.3489, 0.102, 0.3759, 0.1241, 0.3759, 0.1241, 0.3489, 0.102, 0.102, 0.3489, 0.0855, 0.3181, 0.0855, 0.3181, 0.102, 0.3489, 0.3181, 0.0855, 0.3489, 0.102, 0.3489, 0.102, 0.3181, 0.0855, 0.2847, 0.4246, 0.25, 0.4281, 0.25, 0.4281, 0.2847, 0.4246, 0.1241, 0.3759, 0.102, 0.3489, 0.102, 0.3489, 0.1241, 0.3759, 0.2847, 0.07537, 0.3181, 0.0855, 0.3181, 0.0855, 0.2847, 0.07537, 0.3181, 0.4145, 0.2847, 0.4246, 0.2847, 0.4246, 0.3181, 0.4145])
me_cylinder.materials.append(mat_deck_dark)
me_cylinder.use_remesh_fix_poles = True
me_cylinder.use_remesh_preserve_attributes = False
me_cylinder.use_mirror_vertex_groups = False
me_cylinder.update()

# ---- objects
ob_camera = bpy.data.objects.new('Camera', cam_camera)
ob_empty = bpy.data.objects.new('Empty', None)
ob_empty_001 = bpy.data.objects.new('Empty.001', None)
ob_cube = bpy.data.objects.new('Cube', me_cube_001)
ob_cylinder = bpy.data.objects.new('Cylinder', me_cylinder)
ob_lighting = bpy.data.objects.new('Lighting', None)

# ---- transforms, parenting, visibility, modifiers, constraints
ob_camera.location = (39.11, 0.0, 20.0)
ob_camera.lock_rotations_4d = False
ob_camera.empty_display_type = 'ARROWS'
ob_camera.color = (0.0, 0.0, 0.0, 0.0)
ob_camera.display_type = 'WIRE'
ob_camera.lineart.crease_threshold = 0.0
ob_empty.location = (0.3861, 4.451, 0.0)
ob_empty.scale = (23.87, 23.87, 23.87)
ob_empty.empty_display_type = 'IMAGE'
ob_empty.empty_display_size = 5.0
ob_empty.use_empty_image_alpha = True
ob_empty.color = (1.0, 1.0, 1.0, 0.5)
ob_empty.lineart.crease_threshold = 0.0
ob_empty_001.location = (0.0, 12.45, -4.0)
ob_empty_001.rotation_euler = (1.571, -0.0, 0.0)
ob_empty_001.scale = (23.87, 23.87, 23.87)
ob_empty_001.empty_display_type = 'IMAGE'
ob_empty_001.empty_display_size = 5.0
ob_empty_001.use_empty_image_alpha = True
ob_empty_001.color = (1.0, 1.0, 1.0, 0.5)
ob_empty_001.lineart.crease_threshold = 0.0
ob_cube.location = (38.13, 0.0, 14.34)
ob_cube.lineart.crease_threshold = 0.0
_m = ob_cube.modifiers.new('Bevel', 'BEVEL')
_m.width = 0.42
_m.width_pct = 0.42
_m.segments = 10
_m.limit_method = 'WEIGHT'
_m = ob_cube.modifiers.new('Auto Smooth', 'NODES')
_m.node_group = ng_auto_smooth
_gi = [s.identifier for s in ng_auto_smooth.interface.items_tree if s.item_type == 'SOCKET' and s.in_out == 'INPUT']
_m[_gi[1]] = 0.5986  # Angle
ob_cylinder.location = (39.36, -0.7274, 15.16)
ob_cylinder.rotation_euler = (0.0, -0.3142, 0.0)
ob_cylinder.lineart.crease_threshold = 0.0
_m = ob_cylinder.modifiers.new('Mirror', 'MIRROR')
_m.use_axis = (False, True, False)
_m.mirror_object = ob_cube
_m = ob_cylinder.modifiers.new('Auto Smooth', 'NODES')
_m.node_group = ng_auto_smooth
_gi = [s.identifier for s in ng_auto_smooth.interface.items_tree if s.item_type == 'SOCKET' and s.in_out == 'INPUT']
_m[_gi[1]] = 0.5236  # Angle
ob_lighting.location = (0.0, 0.0, 0.0)

# ---- collection membership
col_collection.objects.link(ob_camera)
col_collection.objects.link(ob_empty)
col_collection.objects.link(ob_empty_001)
col_collection.objects.link(ob_cube)
col_collection.objects.link(ob_cylinder)
col_collection.objects.link(ob_lighting)

# ---- scene / render settings (as saved in the file)
scene.camera = ob_camera
scene.frame_start = 1; scene.frame_end = 250; scene.frame_set(1)
scene.render.engine = 'CYCLES'
scene.render.resolution_x = 128
scene.render.resolution_y = 74
scene.render.film_transparent = True
scene.cycles.samples = 128
scene.cycles.sampling_pattern = 'TABULATED_SOBOL'
scene.cycles.use_adaptive_sampling = False
scene.cycles.use_light_tree = False
scene.view_settings.view_transform = 'Filmic'
bpy.context.view_layer.update()

# ---- added for rendering (the .blend has no usable light): sun
light_auto_sun = bpy.data.lights.new('AutoSun', 'SUN')
light_auto_sun.energy = 3.0
light_auto_sun.angle = 0.0523599
ob_auto_sun = bpy.data.objects.new('AutoSun', light_auto_sun)
scene.collection.objects.link(ob_auto_sun)
ob_auto_sun.rotation_euler = (0.872665, 0.174533, 0.523599)
bpy.context.view_layer.update()
